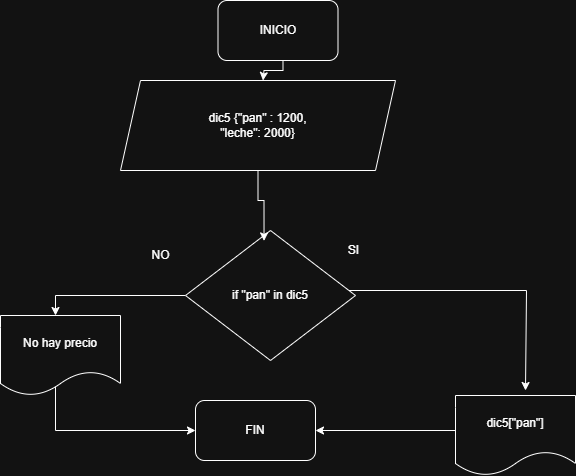

The diagram above was exported from draw.io. Its source (the exported page's mxGraphModel, read from the mxfile embedded in the PNG):
<mxGraphModel dx="946" dy="569" grid="1" gridSize="10" guides="1" tooltips="1" connect="1" arrows="1" fold="1" page="1" pageScale="1" pageWidth="827" pageHeight="1169" math="0" shadow="0">
  <root>
    <mxCell id="0" />
    <mxCell id="1" parent="0" />
    <mxCell id="ezmWUIJuZMvQBYdMVrCR-2" style="edgeStyle=orthogonalEdgeStyle;rounded=0;orthogonalLoop=1;jettySize=auto;html=1;" parent="1" edge="1">
      <mxGeometry relative="1" as="geometry">
        <mxPoint x="437.5" y="310" as="targetPoint" />
        <mxPoint x="457.5" y="280" as="sourcePoint" />
        <Array as="points">
          <mxPoint x="457.5" y="300" />
          <mxPoint x="438.5" y="300" />
        </Array>
      </mxGeometry>
    </mxCell>
    <mxCell id="ezmWUIJuZMvQBYdMVrCR-1" value="INICIO" style="rounded=1;whiteSpace=wrap;html=1;" parent="1" vertex="1">
      <mxGeometry x="392.5" y="230" width="120" height="60" as="geometry" />
    </mxCell>
    <mxCell id="ezmWUIJuZMvQBYdMVrCR-3" value="dic5 {&quot;pan&quot; : 1200,&lt;div&gt;&quot;leche&quot;: 2000}&lt;/div&gt;" style="shape=parallelogram;perimeter=parallelogramPerimeter;whiteSpace=wrap;html=1;fixedSize=1;" parent="1" vertex="1">
      <mxGeometry x="295" y="310" width="275" height="90" as="geometry" />
    </mxCell>
    <mxCell id="anbILwk8cUhJIFDhfcJo-12" value="" style="edgeStyle=orthogonalEdgeStyle;rounded=0;orthogonalLoop=1;jettySize=auto;html=1;" edge="1" parent="1" source="anbILwk8cUhJIFDhfcJo-1" target="anbILwk8cUhJIFDhfcJo-11">
      <mxGeometry relative="1" as="geometry">
        <Array as="points">
          <mxPoint x="230" y="525" />
        </Array>
      </mxGeometry>
    </mxCell>
    <mxCell id="anbILwk8cUhJIFDhfcJo-1" value="if &quot;pan&quot; in dic5" style="rhombus;whiteSpace=wrap;html=1;" vertex="1" parent="1">
      <mxGeometry x="360" y="460" width="170" height="130" as="geometry" />
    </mxCell>
    <mxCell id="anbILwk8cUhJIFDhfcJo-15" style="edgeStyle=orthogonalEdgeStyle;rounded=0;orthogonalLoop=1;jettySize=auto;html=1;exitX=0.642;exitY=0.738;exitDx=0;exitDy=0;exitPerimeter=0;" edge="1" parent="1" source="anbILwk8cUhJIFDhfcJo-5" target="anbILwk8cUhJIFDhfcJo-13">
      <mxGeometry relative="1" as="geometry">
        <mxPoint x="685" y="580" as="sourcePoint" />
        <mxPoint x="385" y="715" as="targetPoint" />
        <Array as="points">
          <mxPoint x="672" y="660" />
        </Array>
      </mxGeometry>
    </mxCell>
    <mxCell id="anbILwk8cUhJIFDhfcJo-5" value="dic5[&quot;pan&quot;]" style="shape=document;whiteSpace=wrap;html=1;boundedLbl=1;" vertex="1" parent="1">
      <mxGeometry x="630" y="625" width="120" height="80" as="geometry" />
    </mxCell>
    <mxCell id="anbILwk8cUhJIFDhfcJo-7" value="SI" style="text;html=1;align=center;verticalAlign=middle;resizable=0;points=[];autosize=1;strokeColor=none;fillColor=none;" vertex="1" parent="1">
      <mxGeometry x="512.5" y="465" width="30" height="30" as="geometry" />
    </mxCell>
    <mxCell id="anbILwk8cUhJIFDhfcJo-8" value="NO" style="text;html=1;align=center;verticalAlign=middle;resizable=0;points=[];autosize=1;strokeColor=none;fillColor=none;" vertex="1" parent="1">
      <mxGeometry x="315" y="470" width="40" height="30" as="geometry" />
    </mxCell>
    <mxCell id="anbILwk8cUhJIFDhfcJo-14" value="" style="edgeStyle=orthogonalEdgeStyle;rounded=0;orthogonalLoop=1;jettySize=auto;html=1;exitX=0.442;exitY=0.863;exitDx=0;exitDy=0;exitPerimeter=0;" edge="1" parent="1" source="anbILwk8cUhJIFDhfcJo-11" target="anbILwk8cUhJIFDhfcJo-13">
      <mxGeometry relative="1" as="geometry">
        <Array as="points">
          <mxPoint x="230" y="614" />
          <mxPoint x="230" y="660" />
        </Array>
      </mxGeometry>
    </mxCell>
    <mxCell id="anbILwk8cUhJIFDhfcJo-11" value="No hay precio" style="shape=document;whiteSpace=wrap;html=1;boundedLbl=1;" vertex="1" parent="1">
      <mxGeometry x="175" y="545" width="120" height="80" as="geometry" />
    </mxCell>
    <mxCell id="anbILwk8cUhJIFDhfcJo-13" value="FIN" style="rounded=1;whiteSpace=wrap;html=1;" vertex="1" parent="1">
      <mxGeometry x="370" y="630" width="120" height="60" as="geometry" />
    </mxCell>
    <mxCell id="anbILwk8cUhJIFDhfcJo-21" value="" style="edgeStyle=orthogonalEdgeStyle;rounded=0;orthogonalLoop=1;jettySize=auto;html=1;entryX=0.462;entryY=0.08;entryDx=0;entryDy=0;entryPerimeter=0;" edge="1" parent="1" source="ezmWUIJuZMvQBYdMVrCR-3" target="anbILwk8cUhJIFDhfcJo-1">
      <mxGeometry relative="1" as="geometry">
        <mxPoint x="438" y="350" as="sourcePoint" />
        <mxPoint x="440" y="380" as="targetPoint" />
      </mxGeometry>
    </mxCell>
    <mxCell id="anbILwk8cUhJIFDhfcJo-31" style="edgeStyle=orthogonalEdgeStyle;rounded=0;orthogonalLoop=1;jettySize=auto;html=1;" edge="1" parent="1" source="anbILwk8cUhJIFDhfcJo-1">
      <mxGeometry relative="1" as="geometry">
        <mxPoint x="700" y="620" as="targetPoint" />
        <Array as="points">
          <mxPoint x="701" y="520" />
        </Array>
      </mxGeometry>
    </mxCell>
  </root>
</mxGraphModel>